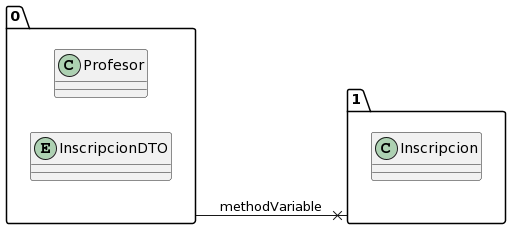

The diagram above was rendered by PlantUML. Its source (embedded in the PNG):
@startuml
allow_mixing
left to right direction
package "0"{
class Profesor
entity InscripcionDTO

}
package "1"{
class Inscripcion

}
"0" --x "1":methodVariable
@enduml